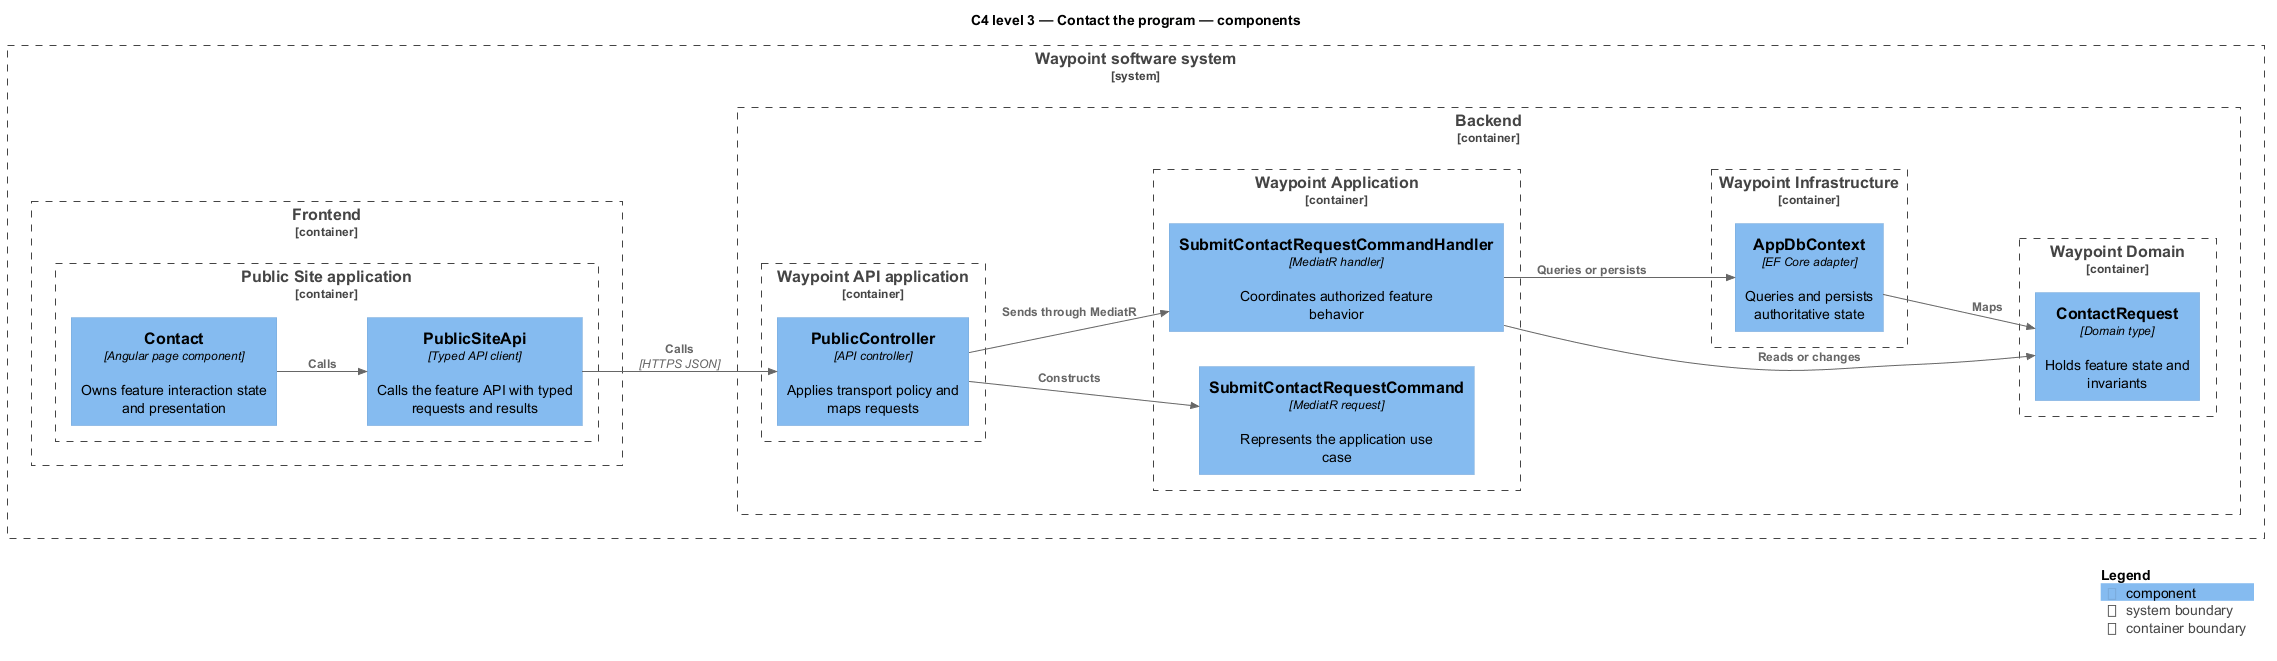

The diagram above was rendered by PlantUML. Its source (embedded in the PNG):
@startuml
!include <C4/C4_Component>
LAYOUT_LEFT_RIGHT()
title C4 level 3 — Contact the program — components
System_Boundary(waypoint, "Waypoint software system") {
  Container_Boundary(frontend, "Frontend") {
    Container_Boundary(frontend_app, "Public Site application") {
      Component(page, "Contact", "Angular page component", "Owns feature interaction state and presentation")
      Component(client, "PublicSiteApi", "Typed API client", "Calls the feature API with typed requests and results")
    }
  }
  Container_Boundary(backend, "Backend") {
    Container_Boundary(api_app, "Waypoint API application") {
      Component(controller, "PublicController", "API controller", "Applies transport policy and maps requests")
    }
    Container_Boundary(application, "Waypoint Application") {
      Component(request, "SubmitContactRequestCommand", "MediatR request", "Represents the application use case")
      Component(handler, "SubmitContactRequestCommandHandler", "MediatR handler", "Coordinates authorized feature behavior")
    }
    Container_Boundary(domain, "Waypoint Domain") {
      Component(entity, "ContactRequest", "Domain type", "Holds feature state and invariants")
    }
    Container_Boundary(infrastructure, "Waypoint Infrastructure") {
      Component(persistence, "AppDbContext", "EF Core adapter", "Queries and persists authoritative state")
    }
  }
}
Rel(page, client, "Calls")
Rel(client, controller, "Calls", "HTTPS JSON")
Rel(controller, request, "Constructs")
Rel(controller, handler, "Sends through MediatR")
Rel(handler, entity, "Reads or changes")
Rel(handler, persistence, "Queries or persists")
Rel(persistence, entity, "Maps")
SHOW_LEGEND()
@enduml